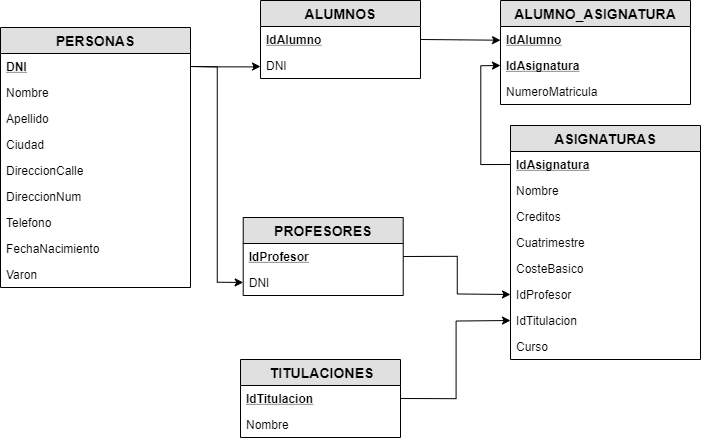

The diagram above was exported from draw.io. Its source (the exported page's mxGraphModel, read from the mxfile embedded in the PNG):
<mxGraphModel dx="1005" dy="513" grid="1" gridSize="10" guides="1" tooltips="1" connect="1" arrows="1" fold="1" page="1" pageScale="1" pageWidth="827" pageHeight="1169" math="0" shadow="0">
  <root>
    <mxCell id="WIyWlLk6GJQsqaUBKTNV-0" />
    <mxCell id="WIyWlLk6GJQsqaUBKTNV-1" parent="WIyWlLk6GJQsqaUBKTNV-0" />
    <mxCell id="LP6ABRW2dejPHdip1J4j-0" value="ALUMNOS" style="swimlane;fontStyle=1;childLayout=stackLayout;horizontal=1;startSize=26;fillColor=#e0e0e0;horizontalStack=0;resizeParent=1;resizeParentMax=0;resizeLast=0;collapsible=1;marginBottom=0;swimlaneFillColor=#ffffff;align=center;fontSize=14;" vertex="1" parent="WIyWlLk6GJQsqaUBKTNV-1">
      <mxGeometry x="330.00000000000006" y="70" width="160" height="78" as="geometry" />
    </mxCell>
    <mxCell id="LP6ABRW2dejPHdip1J4j-1" value="IdAlumno" style="text;strokeColor=none;fillColor=none;spacingLeft=4;spacingRight=4;overflow=hidden;rotatable=0;points=[[0,0.5],[1,0.5]];portConstraint=eastwest;fontSize=12;fontStyle=5" vertex="1" parent="LP6ABRW2dejPHdip1J4j-0">
      <mxGeometry y="26" width="160" height="26" as="geometry" />
    </mxCell>
    <mxCell id="LP6ABRW2dejPHdip1J4j-3" value="DNI" style="text;strokeColor=none;fillColor=none;spacingLeft=4;spacingRight=4;overflow=hidden;rotatable=0;points=[[0,0.5],[1,0.5]];portConstraint=eastwest;fontSize=12;" vertex="1" parent="LP6ABRW2dejPHdip1J4j-0">
      <mxGeometry y="52" width="160" height="26" as="geometry" />
    </mxCell>
    <mxCell id="LP6ABRW2dejPHdip1J4j-5" value="ALUMNO_ASIGNATURA" style="swimlane;fontStyle=1;childLayout=stackLayout;horizontal=1;startSize=26;fillColor=#e0e0e0;horizontalStack=0;resizeParent=1;resizeParentMax=0;resizeLast=0;collapsible=1;marginBottom=0;swimlaneFillColor=#ffffff;align=center;fontSize=14;" vertex="1" parent="WIyWlLk6GJQsqaUBKTNV-1">
      <mxGeometry x="570" y="70" width="190" height="104" as="geometry" />
    </mxCell>
    <mxCell id="LP6ABRW2dejPHdip1J4j-6" value="IdAlumno" style="text;strokeColor=none;fillColor=none;spacingLeft=4;spacingRight=4;overflow=hidden;rotatable=0;points=[[0,0.5],[1,0.5]];portConstraint=eastwest;fontSize=12;fontStyle=5" vertex="1" parent="LP6ABRW2dejPHdip1J4j-5">
      <mxGeometry y="26" width="190" height="26" as="geometry" />
    </mxCell>
    <mxCell id="LP6ABRW2dejPHdip1J4j-7" value="IdAsignatura" style="text;strokeColor=none;fillColor=none;spacingLeft=4;spacingRight=4;overflow=hidden;rotatable=0;points=[[0,0.5],[1,0.5]];portConstraint=eastwest;fontSize=12;fontStyle=5" vertex="1" parent="LP6ABRW2dejPHdip1J4j-5">
      <mxGeometry y="52" width="190" height="26" as="geometry" />
    </mxCell>
    <mxCell id="LP6ABRW2dejPHdip1J4j-8" value="NumeroMatricula" style="text;strokeColor=none;fillColor=none;spacingLeft=4;spacingRight=4;overflow=hidden;rotatable=0;points=[[0,0.5],[1,0.5]];portConstraint=eastwest;fontSize=12;" vertex="1" parent="LP6ABRW2dejPHdip1J4j-5">
      <mxGeometry y="78" width="190" height="26" as="geometry" />
    </mxCell>
    <mxCell id="LP6ABRW2dejPHdip1J4j-14" value="ASIGNATURAS" style="swimlane;fontStyle=1;childLayout=stackLayout;horizontal=1;startSize=26;fillColor=#e0e0e0;horizontalStack=0;resizeParent=1;resizeParentMax=0;resizeLast=0;collapsible=1;marginBottom=0;swimlaneFillColor=#ffffff;align=center;fontSize=14;" vertex="1" parent="WIyWlLk6GJQsqaUBKTNV-1">
      <mxGeometry x="580" y="195" width="190" height="234" as="geometry" />
    </mxCell>
    <mxCell id="LP6ABRW2dejPHdip1J4j-15" value="IdAsignatura" style="text;strokeColor=none;fillColor=none;spacingLeft=4;spacingRight=4;overflow=hidden;rotatable=0;points=[[0,0.5],[1,0.5]];portConstraint=eastwest;fontSize=12;fontStyle=5" vertex="1" parent="LP6ABRW2dejPHdip1J4j-14">
      <mxGeometry y="26" width="190" height="26" as="geometry" />
    </mxCell>
    <mxCell id="LP6ABRW2dejPHdip1J4j-16" value="Nombre" style="text;strokeColor=none;fillColor=none;spacingLeft=4;spacingRight=4;overflow=hidden;rotatable=0;points=[[0,0.5],[1,0.5]];portConstraint=eastwest;fontSize=12;" vertex="1" parent="LP6ABRW2dejPHdip1J4j-14">
      <mxGeometry y="52" width="190" height="26" as="geometry" />
    </mxCell>
    <mxCell id="LP6ABRW2dejPHdip1J4j-17" value="Creditos" style="text;strokeColor=none;fillColor=none;spacingLeft=4;spacingRight=4;overflow=hidden;rotatable=0;points=[[0,0.5],[1,0.5]];portConstraint=eastwest;fontSize=12;" vertex="1" parent="LP6ABRW2dejPHdip1J4j-14">
      <mxGeometry y="78" width="190" height="26" as="geometry" />
    </mxCell>
    <mxCell id="LP6ABRW2dejPHdip1J4j-18" value="Cuatrimestre" style="text;strokeColor=none;fillColor=none;spacingLeft=4;spacingRight=4;overflow=hidden;rotatable=0;points=[[0,0.5],[1,0.5]];portConstraint=eastwest;fontSize=12;" vertex="1" parent="LP6ABRW2dejPHdip1J4j-14">
      <mxGeometry y="104" width="190" height="26" as="geometry" />
    </mxCell>
    <mxCell id="LP6ABRW2dejPHdip1J4j-19" value="CosteBasico" style="text;strokeColor=none;fillColor=none;spacingLeft=4;spacingRight=4;overflow=hidden;rotatable=0;points=[[0,0.5],[1,0.5]];portConstraint=eastwest;fontSize=12;" vertex="1" parent="LP6ABRW2dejPHdip1J4j-14">
      <mxGeometry y="130" width="190" height="26" as="geometry" />
    </mxCell>
    <mxCell id="LP6ABRW2dejPHdip1J4j-20" value="IdProfesor" style="text;strokeColor=none;fillColor=none;spacingLeft=4;spacingRight=4;overflow=hidden;rotatable=0;points=[[0,0.5],[1,0.5]];portConstraint=eastwest;fontSize=12;" vertex="1" parent="LP6ABRW2dejPHdip1J4j-14">
      <mxGeometry y="156" width="190" height="26" as="geometry" />
    </mxCell>
    <mxCell id="LP6ABRW2dejPHdip1J4j-21" value="IdTitulacion" style="text;strokeColor=none;fillColor=none;spacingLeft=4;spacingRight=4;overflow=hidden;rotatable=0;points=[[0,0.5],[1,0.5]];portConstraint=eastwest;fontSize=12;" vertex="1" parent="LP6ABRW2dejPHdip1J4j-14">
      <mxGeometry y="182" width="190" height="26" as="geometry" />
    </mxCell>
    <mxCell id="LP6ABRW2dejPHdip1J4j-22" value="Curso" style="text;strokeColor=none;fillColor=none;spacingLeft=4;spacingRight=4;overflow=hidden;rotatable=0;points=[[0,0.5],[1,0.5]];portConstraint=eastwest;fontSize=12;" vertex="1" parent="LP6ABRW2dejPHdip1J4j-14">
      <mxGeometry y="208" width="190" height="26" as="geometry" />
    </mxCell>
    <mxCell id="LP6ABRW2dejPHdip1J4j-23" value="PERSONAS" style="swimlane;fontStyle=1;childLayout=stackLayout;horizontal=1;startSize=26;fillColor=#e0e0e0;horizontalStack=0;resizeParent=1;resizeParentMax=0;resizeLast=0;collapsible=1;marginBottom=0;swimlaneFillColor=#ffffff;align=center;fontSize=14;" vertex="1" parent="WIyWlLk6GJQsqaUBKTNV-1">
      <mxGeometry x="70" y="97" width="190" height="260" as="geometry" />
    </mxCell>
    <mxCell id="LP6ABRW2dejPHdip1J4j-24" value="DNI" style="text;strokeColor=none;fillColor=none;spacingLeft=4;spacingRight=4;overflow=hidden;rotatable=0;points=[[0,0.5],[1,0.5]];portConstraint=eastwest;fontSize=12;fontStyle=5" vertex="1" parent="LP6ABRW2dejPHdip1J4j-23">
      <mxGeometry y="26" width="190" height="26" as="geometry" />
    </mxCell>
    <mxCell id="LP6ABRW2dejPHdip1J4j-25" value="Nombre" style="text;strokeColor=none;fillColor=none;spacingLeft=4;spacingRight=4;overflow=hidden;rotatable=0;points=[[0,0.5],[1,0.5]];portConstraint=eastwest;fontSize=12;" vertex="1" parent="LP6ABRW2dejPHdip1J4j-23">
      <mxGeometry y="52" width="190" height="26" as="geometry" />
    </mxCell>
    <mxCell id="LP6ABRW2dejPHdip1J4j-26" value="Apellido" style="text;strokeColor=none;fillColor=none;spacingLeft=4;spacingRight=4;overflow=hidden;rotatable=0;points=[[0,0.5],[1,0.5]];portConstraint=eastwest;fontSize=12;" vertex="1" parent="LP6ABRW2dejPHdip1J4j-23">
      <mxGeometry y="78" width="190" height="26" as="geometry" />
    </mxCell>
    <mxCell id="LP6ABRW2dejPHdip1J4j-27" value="Ciudad" style="text;strokeColor=none;fillColor=none;spacingLeft=4;spacingRight=4;overflow=hidden;rotatable=0;points=[[0,0.5],[1,0.5]];portConstraint=eastwest;fontSize=12;" vertex="1" parent="LP6ABRW2dejPHdip1J4j-23">
      <mxGeometry y="104" width="190" height="26" as="geometry" />
    </mxCell>
    <mxCell id="LP6ABRW2dejPHdip1J4j-28" value="DireccionCalle" style="text;strokeColor=none;fillColor=none;spacingLeft=4;spacingRight=4;overflow=hidden;rotatable=0;points=[[0,0.5],[1,0.5]];portConstraint=eastwest;fontSize=12;" vertex="1" parent="LP6ABRW2dejPHdip1J4j-23">
      <mxGeometry y="130" width="190" height="26" as="geometry" />
    </mxCell>
    <mxCell id="LP6ABRW2dejPHdip1J4j-29" value="DireccionNum" style="text;strokeColor=none;fillColor=none;spacingLeft=4;spacingRight=4;overflow=hidden;rotatable=0;points=[[0,0.5],[1,0.5]];portConstraint=eastwest;fontSize=12;" vertex="1" parent="LP6ABRW2dejPHdip1J4j-23">
      <mxGeometry y="156" width="190" height="26" as="geometry" />
    </mxCell>
    <mxCell id="LP6ABRW2dejPHdip1J4j-30" value="Telefono" style="text;strokeColor=none;fillColor=none;spacingLeft=4;spacingRight=4;overflow=hidden;rotatable=0;points=[[0,0.5],[1,0.5]];portConstraint=eastwest;fontSize=12;" vertex="1" parent="LP6ABRW2dejPHdip1J4j-23">
      <mxGeometry y="182" width="190" height="26" as="geometry" />
    </mxCell>
    <mxCell id="LP6ABRW2dejPHdip1J4j-31" value="FechaNacimiento" style="text;strokeColor=none;fillColor=none;spacingLeft=4;spacingRight=4;overflow=hidden;rotatable=0;points=[[0,0.5],[1,0.5]];portConstraint=eastwest;fontSize=12;" vertex="1" parent="LP6ABRW2dejPHdip1J4j-23">
      <mxGeometry y="208" width="190" height="26" as="geometry" />
    </mxCell>
    <mxCell id="LP6ABRW2dejPHdip1J4j-34" value="Varon" style="text;strokeColor=none;fillColor=none;spacingLeft=4;spacingRight=4;overflow=hidden;rotatable=0;points=[[0,0.5],[1,0.5]];portConstraint=eastwest;fontSize=12;" vertex="1" parent="LP6ABRW2dejPHdip1J4j-23">
      <mxGeometry y="234" width="190" height="26" as="geometry" />
    </mxCell>
    <mxCell id="LP6ABRW2dejPHdip1J4j-35" value="TITULACION" style="swimlane;fontStyle=1;childLayout=stackLayout;horizontal=1;startSize=26;fillColor=#e0e0e0;horizontalStack=0;resizeParent=1;resizeParentMax=0;resizeLast=0;collapsible=1;marginBottom=0;swimlaneFillColor=#ffffff;align=center;fontSize=14;" vertex="1" parent="WIyWlLk6GJQsqaUBKTNV-1">
      <mxGeometry x="310" y="429" width="160" height="78" as="geometry" />
    </mxCell>
    <mxCell id="LP6ABRW2dejPHdip1J4j-36" value="IdTitulacion" style="text;strokeColor=none;fillColor=none;spacingLeft=4;spacingRight=4;overflow=hidden;rotatable=0;points=[[0,0.5],[1,0.5]];portConstraint=eastwest;fontSize=12;fontStyle=5" vertex="1" parent="LP6ABRW2dejPHdip1J4j-35">
      <mxGeometry y="26" width="160" height="26" as="geometry" />
    </mxCell>
    <mxCell id="LP6ABRW2dejPHdip1J4j-37" value="Nombre" style="text;strokeColor=none;fillColor=none;spacingLeft=4;spacingRight=4;overflow=hidden;rotatable=0;points=[[0,0.5],[1,0.5]];portConstraint=eastwest;fontSize=12;" vertex="1" parent="LP6ABRW2dejPHdip1J4j-35">
      <mxGeometry y="52" width="160" height="26" as="geometry" />
    </mxCell>
    <mxCell id="LP6ABRW2dejPHdip1J4j-38" value="PROFESORES" style="swimlane;fontStyle=1;childLayout=stackLayout;horizontal=1;startSize=26;fillColor=#e0e0e0;horizontalStack=0;resizeParent=1;resizeParentMax=0;resizeLast=0;collapsible=1;marginBottom=0;swimlaneFillColor=#ffffff;align=center;fontSize=14;" vertex="1" parent="WIyWlLk6GJQsqaUBKTNV-1">
      <mxGeometry x="312.71" y="287" width="160" height="78" as="geometry" />
    </mxCell>
    <mxCell id="LP6ABRW2dejPHdip1J4j-39" value="IdProfesor" style="text;strokeColor=none;fillColor=none;spacingLeft=4;spacingRight=4;overflow=hidden;rotatable=0;points=[[0,0.5],[1,0.5]];portConstraint=eastwest;fontSize=12;fontStyle=5" vertex="1" parent="LP6ABRW2dejPHdip1J4j-38">
      <mxGeometry y="26" width="160" height="26" as="geometry" />
    </mxCell>
    <mxCell id="LP6ABRW2dejPHdip1J4j-40" value="DNI" style="text;strokeColor=none;fillColor=none;spacingLeft=4;spacingRight=4;overflow=hidden;rotatable=0;points=[[0,0.5],[1,0.5]];portConstraint=eastwest;fontSize=12;" vertex="1" parent="LP6ABRW2dejPHdip1J4j-38">
      <mxGeometry y="52" width="160" height="26" as="geometry" />
    </mxCell>
    <mxCell id="LP6ABRW2dejPHdip1J4j-42" style="edgeStyle=orthogonalEdgeStyle;rounded=0;orthogonalLoop=1;jettySize=auto;html=1;exitX=1;exitY=0.5;exitDx=0;exitDy=0;entryX=0;entryY=0.5;entryDx=0;entryDy=0;" edge="1" parent="WIyWlLk6GJQsqaUBKTNV-1" source="LP6ABRW2dejPHdip1J4j-24" target="LP6ABRW2dejPHdip1J4j-3">
      <mxGeometry relative="1" as="geometry" />
    </mxCell>
    <mxCell id="LP6ABRW2dejPHdip1J4j-43" style="edgeStyle=orthogonalEdgeStyle;rounded=0;orthogonalLoop=1;jettySize=auto;html=1;exitX=1;exitY=0.5;exitDx=0;exitDy=0;entryX=0;entryY=0.5;entryDx=0;entryDy=0;" edge="1" parent="WIyWlLk6GJQsqaUBKTNV-1" source="LP6ABRW2dejPHdip1J4j-24" target="LP6ABRW2dejPHdip1J4j-40">
      <mxGeometry relative="1" as="geometry" />
    </mxCell>
    <mxCell id="LP6ABRW2dejPHdip1J4j-44" style="edgeStyle=orthogonalEdgeStyle;rounded=0;orthogonalLoop=1;jettySize=auto;html=1;exitX=1;exitY=0.5;exitDx=0;exitDy=0;" edge="1" parent="WIyWlLk6GJQsqaUBKTNV-1" source="LP6ABRW2dejPHdip1J4j-1">
      <mxGeometry relative="1" as="geometry">
        <mxPoint x="570" y="109.71428571428578" as="targetPoint" />
      </mxGeometry>
    </mxCell>
    <mxCell id="LP6ABRW2dejPHdip1J4j-45" style="edgeStyle=orthogonalEdgeStyle;rounded=0;orthogonalLoop=1;jettySize=auto;html=1;exitX=0;exitY=0.5;exitDx=0;exitDy=0;entryX=0;entryY=0.5;entryDx=0;entryDy=0;" edge="1" parent="WIyWlLk6GJQsqaUBKTNV-1" source="LP6ABRW2dejPHdip1J4j-15" target="LP6ABRW2dejPHdip1J4j-7">
      <mxGeometry relative="1" as="geometry" />
    </mxCell>
    <mxCell id="LP6ABRW2dejPHdip1J4j-46" style="edgeStyle=orthogonalEdgeStyle;rounded=0;orthogonalLoop=1;jettySize=auto;html=1;exitX=1;exitY=0.5;exitDx=0;exitDy=0;entryX=0;entryY=0.5;entryDx=0;entryDy=0;" edge="1" parent="WIyWlLk6GJQsqaUBKTNV-1" source="LP6ABRW2dejPHdip1J4j-39" target="LP6ABRW2dejPHdip1J4j-20">
      <mxGeometry relative="1" as="geometry" />
    </mxCell>
    <mxCell id="LP6ABRW2dejPHdip1J4j-47" style="edgeStyle=orthogonalEdgeStyle;rounded=0;orthogonalLoop=1;jettySize=auto;html=1;exitX=1;exitY=0.5;exitDx=0;exitDy=0;entryX=0;entryY=0.5;entryDx=0;entryDy=0;" edge="1" parent="WIyWlLk6GJQsqaUBKTNV-1" source="LP6ABRW2dejPHdip1J4j-36" target="LP6ABRW2dejPHdip1J4j-21">
      <mxGeometry relative="1" as="geometry" />
    </mxCell>
  </root>
</mxGraphModel>